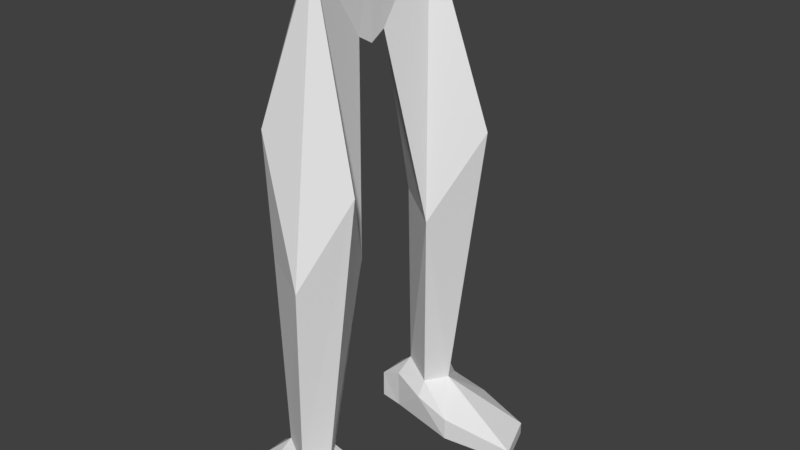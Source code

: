 # Source: Human.blend  (saved by Blender 2.79.0; exported with 4.5.12 LTS)
import bpy
from mathutils import Matrix  # noqa: F401  (used for matrix-valued properties, if any)

bpy.ops.wm.read_factory_settings(use_empty=True)
scene = bpy.context.scene
scene.name = 'Scene'

# ---- collections
col_collection_1 = bpy.data.collections.new('Collection 1'); scene.collection.children.link(col_collection_1)

# ---- materials (node trees are filled in below, after node groups)
mat_material = bpy.data.materials.new('Material')
mat_material.alpha_threshold = 0.0
mat_material.use_transparent_shadow = False
mat_material.roughness = 0.5
mat_material.line_color = (0.0, 0.0, 0.0, 1.0)

# ---- material node trees

# ---- world
world_world = bpy.data.worlds.new('World'); scene.world = world_world
world_world.color = (0.05088, 0.05088, 0.05088)
world_world.use_sun_shadow = False
world_world.sun_shadow_jitter_overblur = 0.0
world_world.cycles.sampling_method = 'MANUAL'

# ---- meshes
me_cube = bpy.data.meshes.new('Cube')
me_cube.from_pydata([(-0.1014, 0.5845, 0.002751), (-0.1014, 1.292, 0.002751), (0.4785, 1.181, 0.136), (0.6517, 0.695, 0.136), (-0.1014, 0.5845, 0.2463), (-0.1014, 1.292, 0.2463), (-0.864, 0.7428, 0.002751), (-0.864, 1.177, 0.002751), (-0.864, 0.7294, 0.4325), (-0.864, 1.154, 0.4325), (-1.122, 1.103, 0.3016), (-1.122, 0.7808, 0.3016), (-1.122, 1.103, 0.002751), (-1.122, 0.7808, 0.002751), (-0.4827, 1.25, 0.3552), (-0.4827, 0.6078, 0.3552), (-0.3337, 0.9401, 0.5141), (-0.4827, 0.7092, 0.5138), (-0.4827, 1.168, 0.5138), (0.06083, 0.9401, 3.473), (-0.2967, 0.4703, 2.585), (-0.2967, 1.332, 2.585), (-0.864, 0.9421, 0.5435), (0.4785, 1.181, 0.002751), (0.6517, 0.695, 0.002751), (-0.9269, 0.9691, 2.585), (-0.8944, 1.062, 3.884), (-0.5226, 0.7538, 5.442), (-0.5575, 0.1645, 4.553), (-0.9407, 0.4905, 4.997), (-0.5226, 0.0, 5.525), (-0.5575, 0.0, 4.459), (-0.9407, 0.0, 5.009)], [], [(5, 4, 3, 2), (4, 0, 24, 3), (1, 5, 2, 23), (9, 10, 22), (10, 11, 22), (8, 22, 11), (1, 0, 6, 7), (8, 6, 15), (4, 16, 17, 15), (6, 8, 11, 13), (7, 6, 13, 12), (12, 13, 11, 10), (9, 7, 12, 10), (16, 19, 20, 17), (18, 21, 19, 16), (21, 18, 22), (14, 9, 18), (20, 22, 17), (25, 21, 22), (22, 20, 25), (16, 5, 14, 18), (5, 16, 4), (22, 18, 9), (8, 15, 17), (17, 22, 8), (25, 26, 21), (27, 26, 29), (29, 28, 31, 32), (26, 27, 21), (32, 31, 30), (27, 29, 32, 30), (28, 27, 30, 31), (26, 25, 29), (20, 29, 25), (20, 28, 29), (19, 21, 27), (6, 0, 15), (4, 15, 0), (9, 14, 7), (7, 14, 1), (5, 1, 14), (0, 1, 23, 24), (4, 3, 16), (2, 3, 16), (2, 16, 5), (3, 24, 23), (3, 23, 2), (28, 20, 27), (20, 19, 27)])
me_cube.materials.append(mat_material)
me_cube.use_remesh_preserve_volume = False
me_cube.use_remesh_preserve_attributes = False
me_cube.use_mirror_vertex_groups = False
me_cube.update()

# ---- objects
ob_cube = bpy.data.objects.new('Cube', me_cube)

# ---- transforms, parenting, visibility, modifiers, constraints
ob_cube.location = (0.0, 0.0, 0.0)
ob_cube.lock_rotations_4d = False
ob_cube.empty_display_type = 'ARROWS'
ob_cube.lineart.crease_threshold = 0.0
_m = ob_cube.modifiers.new('Mirror', 'MIRROR')
_m.use_axis = (False, True, False)

# ---- collection membership
col_collection_1.objects.link(ob_cube)

# ---- scene / render settings (as saved in the file)
scene.frame_start = 1; scene.frame_end = 250; scene.frame_set(0)
scene.render.engine = 'BLENDER_EEVEE_NEXT'
scene.render.resolution_percentage = 50
scene.render.dither_intensity = 0.0
scene.cycles.use_denoising = False
scene.cycles.samples = 128
scene.cycles.sampling_pattern = 'TABULATED_SOBOL'
scene.cycles.use_adaptive_sampling = False
scene.cycles.use_light_tree = False
scene.cycles.blur_glossy = 0.0
scene.cycles.sample_clamp_indirect = 0.0
scene.view_settings.view_transform = 'Standard'
bpy.context.view_layer.update()

# ---- added for rendering (the .blend has no active camera and no usable light): camera, sun
cam_auto = bpy.data.cameras.new('AutoCamera')
cam_auto.lens = 50.0
cam_auto.sensor_width = 36.0
cam_auto.clip_end = 1000.0
ob_auto_camera = bpy.data.objects.new('AutoCamera', cam_auto)
scene.collection.objects.link(ob_auto_camera)
ob_auto_camera.location = (5.66997, -7.08591, 7.4877)
ob_auto_camera.rotation_euler = (1.09748, -7.21219e-08, 0.694738)
scene.camera = ob_auto_camera
light_auto_sun = bpy.data.lights.new('AutoSun', 'SUN')
light_auto_sun.energy = 3.0
light_auto_sun.angle = 0.0523599
ob_auto_sun = bpy.data.objects.new('AutoSun', light_auto_sun)
scene.collection.objects.link(ob_auto_sun)
ob_auto_sun.rotation_euler = (0.872665, 0.174533, 0.523599)
bpy.context.view_layer.update()
